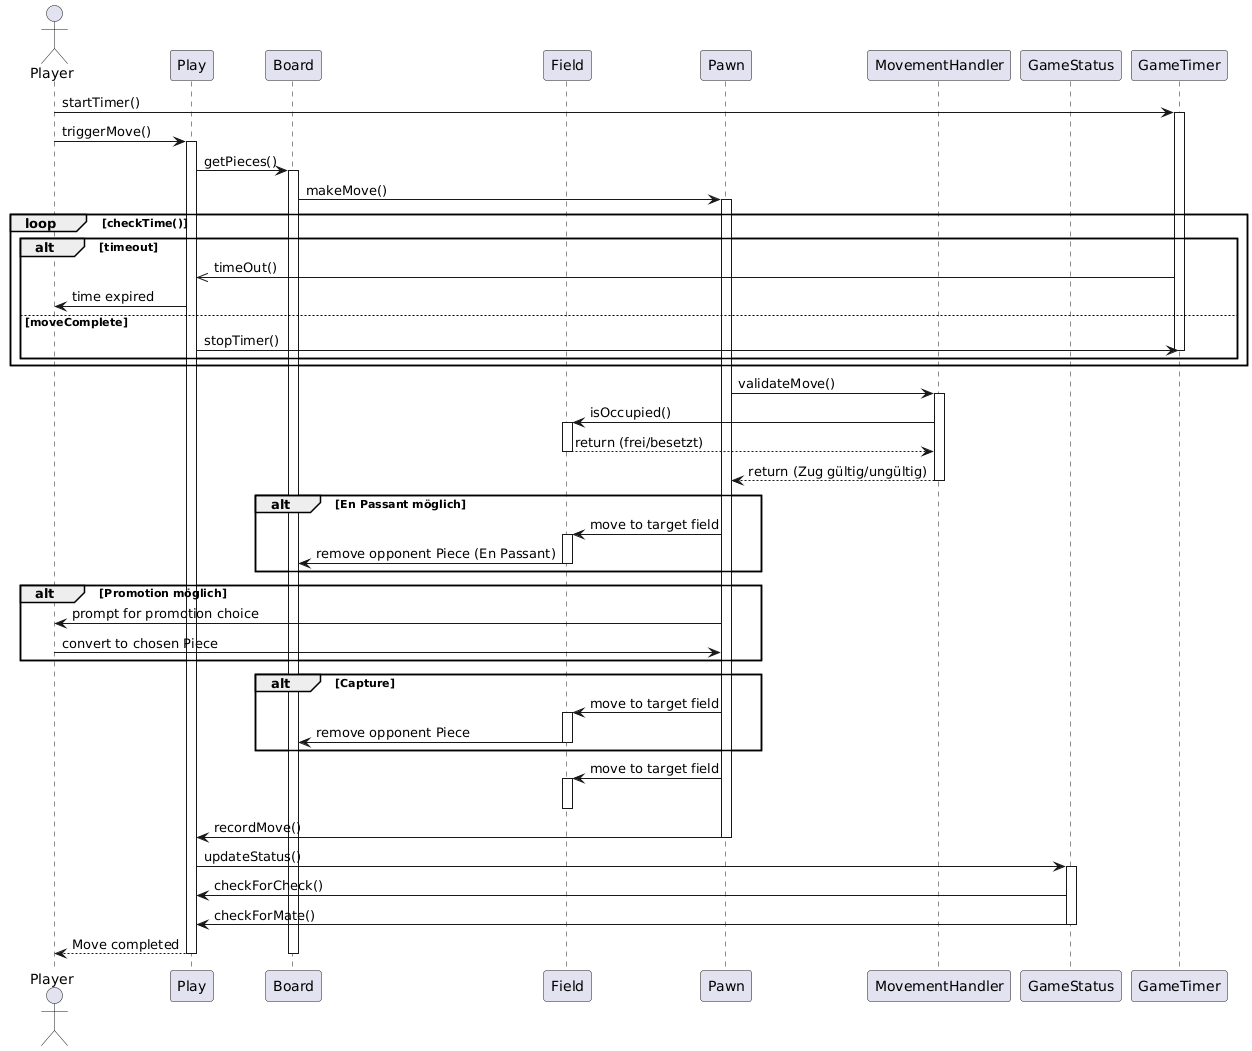

The diagram above was rendered by PlantUML. Its source (embedded in the PNG):
@startuml
' Teilnehmer
actor Player
participant Play
participant Board
participant Field
participant Pawn as Piece
participant MovementHandler
participant GameStatus
participant GameTimer

' Start des Zuges
Player -> GameTimer++ : startTimer()
Player -> Play++ : triggerMove()
Play -> Board++ : getPieces()
Board -> Piece++ : makeMove()

loop checkTime()
alt timeout
GameTimer ->> Play : timeOut()
Play -> Player : time expired
else moveComplete
Play -> GameTimer : stopTimer()
GameTimer--
end
end

' Validierung des Bauernzugs
Piece -> MovementHandler++ : validateMove()
MovementHandler -> Field++ : isOccupied()
Field --> MovementHandler : return (frei/besetzt)
Field--
MovementHandler --> Piece : return (Zug gültig/ungültig)
MovementHandler--

' Bedingung: En Passant, Promotion oder Schlagen
alt En Passant möglich
    Piece -> Field++ : move to target field
    Field -> Board : remove opponent Piece (En Passant)
    Field--
end

alt Promotion möglich
    Piece -> Player : prompt for promotion choice
    Player -> Piece : convert to chosen Piece
end

alt Capture
    Piece -> Field++ : move to target field
    Field -> Board : remove opponent Piece
    Field--
end

' Normaler Zug oder nach Sonderzug ausgeführt
Piece -> Field++ : move to target field
Field--
Piece -> Play : recordMove()
Piece--

' Spielstatus aktualisieren
Play -> GameStatus++ : updateStatus()
GameStatus -> Play : checkForCheck()
GameStatus -> Play : checkForMate()
GameStatus--

' Rückmeldung an den Spieler
Play --> Player : Move completed
Play--
Board--
@enduml